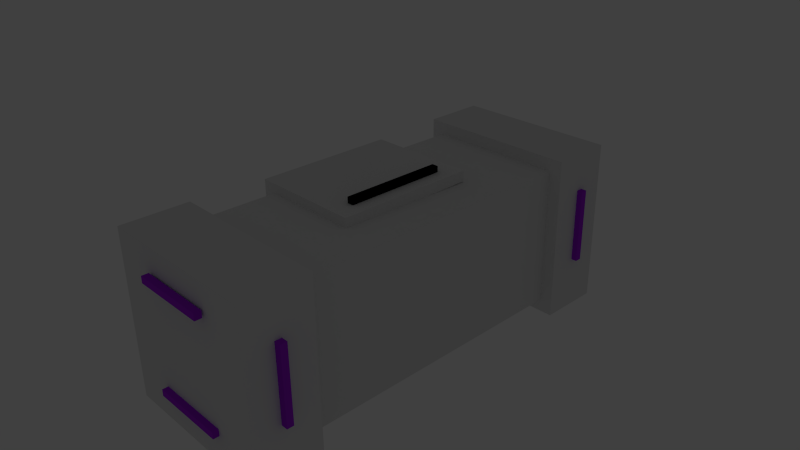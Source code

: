 # Source: ScifiBox.blend  (saved by Blender 2.74.0; exported with 4.5.12 LTS)
import bpy
from mathutils import Matrix  # noqa: F401  (used for matrix-valued properties, if any)

bpy.ops.wm.read_factory_settings(use_empty=True)
scene = bpy.context.scene
scene.name = 'Scene'

# ---- collections
col_collection_1 = bpy.data.collections.new('Collection 1'); scene.collection.children.link(col_collection_1)
col_collection_1.hide_render = True
col_collection_1.hide_viewport = True
col_collection_2 = bpy.data.collections.new('Collection 2'); scene.collection.children.link(col_collection_2)
col_collection_3 = bpy.data.collections.new('Collection 3'); scene.collection.children.link(col_collection_3)
col_collection_3.hide_render = True
col_collection_3.hide_viewport = True

# ---- materials (node trees are filled in below, after node groups)
mat_scifibox = bpy.data.materials.new('ScifiBox')
mat_scifibox.alpha_threshold = 0.0
mat_scifibox.use_transparent_shadow = False
mat_scifibox.roughness = 0.5
mat_scifibox.line_color = (0.0, 0.0, 0.0, 1.0)
mat_glowviolet = bpy.data.materials.new('GlowViolet')
mat_glowviolet.alpha_threshold = 0.0
mat_glowviolet.use_transparent_shadow = False
mat_glowviolet.diffuse_color = (0.3907, 0.01559, 0.8, 1.0)
mat_glowviolet.roughness = 0.5

# ---- material node trees

# ---- world
world_world = bpy.data.worlds.new('World'); scene.world = world_world
world_world.color = (0.05088, 0.05088, 0.05088)
world_world.use_sun_shadow = False
world_world.sun_shadow_jitter_overblur = 0.0
world_world.cycles.sampling_method = 'MANUAL'
world_world.cycles.sample_map_resolution = 256

# ---- cameras
cam_camera = bpy.data.cameras.new('Camera')
cam_camera.clip_end = 100.0
cam_camera.lens = 35.0
cam_camera.sensor_width = 32.0
cam_camera.sensor_height = 18.0
cam_camera.ortho_scale = 7.314
cam_camera.dof.focus_distance = 0.0
cam_camera.dof.aperture_fstop = 128.0

# ---- lights
light_lamp = bpy.data.lights.new('Lamp', 'SUN')
light_lamp.transmission_factor = 0.0
light_lamp.cutoff_distance = 30.0
light_lamp.angle = 0.1993
light_lamp.energy = 1.0
light_lamp.shadow_buffer_clip_start = 1.001
light_lamp.shadow_soft_size = 0.1
light_lamp.shadow_cascade_max_distance = 1000.0
light_lamp.cycles.use_multiple_importance_sampling = False

# ---- meshes
me_cube = bpy.data.meshes.new('Cube')
me_cube.from_pydata([(0.9508, 2.334, -1.258), (1.042, -1.884, -1.191), (-0.9585, -1.884, -1.191), (-1.049, 2.334, -1.258), (0.9508, 2.334, 0.7421), (1.042, -1.884, 0.8086), (-0.9585, -1.884, 0.8086), (-1.049, 2.334, 0.7421), (1.137, 2.334, -1.444), (-1.235, 2.334, -1.444), (1.137, 2.334, 0.9283), (-1.235, 2.334, 0.9283), (1.137, 3.219, -1.444), (-1.235, 3.219, -1.444), (1.137, 3.219, 0.9283), (-1.235, 3.219, 0.9283), (1.218, -1.884, -1.367), (-1.135, -1.884, -1.367), (1.218, -1.884, 0.9847), (-1.135, -1.884, 0.9847), (1.218, -2.791, -1.367), (-1.135, -2.791, -1.367), (1.218, -2.791, 0.9847), (-1.135, -2.791, 0.9847), (-1.004, -0.7752, 0.7702), (-1.004, -0.7752, 0.9226), (-1.004, 1.225, 0.7702), (-1.004, 1.225, 0.9226), (0.4104, -0.7752, 0.7702), (0.4104, -0.7752, 0.9226), (0.4104, 1.225, 0.7702), (0.4104, 1.225, 0.9226), (-1.179, -0.7752, 0.7702), (-1.179, -0.7752, 0.9226), (-1.179, 1.225, 0.9226), (-1.179, 1.225, 0.7702), (-1.004, 1.225, -0.3746), (-1.004, -0.7752, -0.3746), (-1.179, 1.225, -0.3746), (-1.179, -0.7752, -0.3746), (1.137, 3.219, -1.444), (-1.235, 3.219, -1.444), (1.137, 3.219, 0.9283), (-1.235, 3.219, 0.9283), (1.218, -2.792, -1.367), (-1.135, -2.792, -1.367), (1.218, -2.792, 0.9847), (-1.135, -2.792, 0.9847), (0.2106, -0.4912, 1.008), (0.2106, -0.4912, 0.9148), (0.2106, 0.947, 1.008), (0.2106, 0.947, 0.9148), (0.1171, -0.4912, 1.008), (0.1171, -0.4912, 0.9148), (0.1171, 0.947, 1.008), (0.1171, 0.947, 0.9148), (-1.315, 1.068, 0.7315), (-1.315, 0.9744, 0.7315), (-1.315, 1.068, -0.3373), (-1.315, 0.9744, -0.3373), (-1.222, 1.068, 0.7315), (-1.222, 0.9744, 0.7315), (-1.222, 1.068, -0.3373), (-1.222, 0.9744, -0.3373), (-1.283, -0.4654, 0.7315), (-1.283, -0.5589, 0.7315), (-1.283, -0.4654, -0.3373), (-1.283, -0.5589, -0.3373), (-1.19, -0.4654, 0.7315), (-1.19, -0.5589, 0.7315), (-1.19, -0.4654, -0.3373), (-1.19, -0.5589, -0.3373), (0.4741, 3.227, 0.6349), (0.4741, 3.227, 0.5415), (-0.5947, 3.227, 0.6349), (-0.5947, 3.227, 0.5415), (0.4741, 3.32, 0.6349), (0.4741, 3.32, 0.5415), (-0.5947, 3.32, 0.6349), (-0.5947, 3.32, 0.5415), (0.4741, 3.258, -0.8984), (0.4741, 3.258, -0.9918), (-0.5947, 3.258, -0.8984), (-0.5947, 3.258, -0.9918), (0.4741, 3.352, -0.8984), (0.4741, 3.352, -0.9918), (-0.5947, 3.352, -0.8984), (-0.5947, 3.352, -0.9918), (0.5868, -2.933, 0.655), (0.5868, -2.933, 0.5615), (-0.4819, -2.933, 0.655), (-0.4819, -2.933, 0.5615), (0.5868, -2.839, 0.655), (0.5868, -2.839, 0.5615), (-0.4819, -2.839, 0.655), (-0.4819, -2.839, 0.5615), (0.5868, -2.901, -0.8783), (0.5869, -2.901, -0.9718), (-0.4819, -2.901, -0.8783), (-0.4819, -2.901, -0.9718), (0.5868, -2.807, -0.8783), (0.5869, -2.807, -0.9718), (-0.4819, -2.807, -0.8783), (-0.4819, -2.807, -0.9718), (1.123, -2.323, 0.3868), (1.123, -2.417, 0.3868), (1.123, -2.323, -0.682), (1.123, -2.417, -0.682), (1.217, -2.323, 0.3868), (1.217, -2.417, 0.3868), (1.217, -2.323, -0.682), (1.217, -2.417, -0.682), (1.217, 2.744, -0.682), (1.217, 2.837, -0.682), (1.217, 2.744, 0.3868), (1.217, 2.837, 0.3868), (1.123, 2.744, -0.682), (1.123, 2.837, -0.682), (1.123, 2.744, 0.3868), (1.123, 2.837, 0.3868), (0.2106, -0.4912, 1.008), (0.2106, -0.4912, 0.9148), (0.2106, 0.947, 1.008), (0.2106, 0.947, 0.9148), (0.1171, -0.4912, 1.008), (0.1171, -0.4912, 0.9148), (0.1171, 0.947, 1.008), (0.1171, 0.947, 0.9148), (1.219, -2.323, 0.3868), (1.219, -2.417, 0.3868), (1.219, -2.323, -0.682), (1.219, -2.417, -0.682), (1.312, -2.323, 0.3868), (1.312, -2.417, 0.3868), (1.312, -2.323, -0.682), (1.312, -2.417, -0.682), (0.06195, -0.4912, -1.242), (0.06195, -0.4912, -1.336), (0.06195, 0.947, -1.242), (0.06195, 0.947, -1.336), (-0.03152, -0.4912, -1.242), (-0.03152, -0.4912, -1.336), (-0.03152, 0.947, -1.242), (-0.03152, 0.947, -1.336), (1.218, -2.818, -1.367), (-1.135, -2.818, -1.367), (1.218, -2.818, 0.9847), (-1.135, -2.818, 0.9847)], [(46, 22), (23, 47), (21, 45), (44, 20)], [(0, 1, 2, 3), (4, 7, 6, 5), (0, 4, 5, 1), (5, 6, 19, 18), (2, 6, 7, 3), (7, 4, 10, 11), (11, 10, 14, 15), (3, 7, 11, 9), (4, 0, 8, 10), (0, 3, 9, 8), (17, 16, 144, 145), (9, 11, 15, 13), (10, 8, 12, 14), (8, 9, 13, 12), (6, 2, 17, 19), (1, 5, 18, 16), (2, 1, 16, 17), (16, 18, 146, 144), (147, 145, 144, 146), (24, 32, 39, 37), (27, 31, 30, 26), (31, 29, 28, 30), (29, 25, 24, 28), (24, 26, 30, 28), (29, 31, 27, 25), (33, 34, 35, 32), (27, 26, 35, 34), (25, 27, 34, 33), (24, 25, 33, 32), (36, 37, 39, 38), (35, 26, 36, 38), (32, 35, 38, 39), (26, 24, 37, 36), (42, 40, 41, 43), (18, 19, 147, 146), (19, 17, 145, 147), (15, 14, 42, 43), (13, 15, 43, 41), (14, 12, 40, 42), (12, 13, 41, 40), (49, 51, 50, 48), (51, 55, 54, 50), (55, 53, 52, 54), (53, 49, 48, 52), (48, 50, 54, 52), (53, 55, 51, 49), (58, 56, 60, 62), (63, 61, 57, 59), (58, 62, 63, 59), (56, 58, 59, 57), (60, 56, 57, 61), (62, 60, 61, 63), (66, 64, 68, 70), (71, 69, 65, 67), (66, 70, 71, 67), (64, 66, 67, 65), (68, 64, 65, 69), (70, 68, 69, 71), (74, 72, 76, 78), (79, 77, 73, 75), (74, 78, 79, 75), (72, 74, 75, 73), (76, 72, 73, 77), (78, 76, 77, 79), (82, 80, 84, 86), (87, 85, 81, 83), (82, 86, 87, 83), (80, 82, 83, 81), (84, 80, 81, 85), (86, 84, 85, 87), (90, 88, 92, 94), (95, 93, 89, 91), (90, 94, 95, 91), (88, 90, 91, 89), (92, 88, 89, 93), (94, 92, 93, 95), (98, 96, 100, 102), (103, 101, 97, 99), (98, 102, 103, 99), (96, 98, 99, 97), (100, 96, 97, 101), (102, 100, 101, 103), (106, 104, 108, 110), (111, 109, 105, 107), (106, 110, 111, 107), (104, 106, 107, 105), (108, 104, 105, 109), (110, 108, 109, 111), (113, 115, 114, 112), (115, 119, 118, 114), (119, 117, 116, 118), (117, 113, 112, 116), (112, 114, 118, 116), (117, 119, 115, 113), (121, 123, 122, 120), (123, 127, 126, 122), (127, 125, 124, 126), (125, 121, 120, 124), (120, 122, 126, 124), (125, 127, 123, 121), (130, 128, 132, 134), (135, 133, 129, 131), (130, 134, 135, 131), (128, 130, 131, 129), (132, 128, 129, 133), (134, 132, 133, 135), (137, 139, 138, 136), (139, 143, 142, 138), (143, 141, 140, 142), (141, 137, 136, 140), (136, 138, 142, 140), (141, 143, 139, 137)])
me_cube.polygons.foreach_set('material_index', [0, 0, 0, 0, 0, 0, 0, 0, 0, 0, 0, 0, 0, 0, 0, 0, 0, 0, 0, 0, 0, 0, 0, 0, 0, 0, 0, 0, 0, 0, 0, 0, 0, 0, 0, 0, 0, 0, 0, 0, 0, 0, 0, 0, 0, 0, 1, 1, 1, 1, 1, 1, 1, 1, 1, 1, 1, 1, 1, 1, 1, 1, 1, 1, 1, 1, 1, 1, 1, 1, 1, 1, 1, 1, 1, 1, 1, 1, 1, 1, 1, 1, 0, 0, 0, 0, 0, 0, 1, 1, 1, 1, 1, 1, 1, 1, 1, 1, 1, 1, 1, 1, 1, 1, 1, 1, 1, 1, 1, 1, 1, 1])
_uv = me_cube.uv_layers.new(name='UVMap')
_uv.uv.foreach_set('vector', [0.1897, 0.4282, 0.1897, 0.0, 0.3793, 0.004365, 0.3793, 0.4326, 0.1897, 0.4282, 0.0, 0.4326, 1.357e-07, 0.004365, 0.1897, 0.0, 0.7587, 0.4314, 0.569, 0.4282, 0.569, 0.0, 0.7587, 0.003204, 0.6211, 0.688, 0.6211, 0.8911, 0.6044, 0.9089, 0.6044, 0.6702, 0.3793, 0.003204, 0.569, 0.0, 0.569, 0.4282, 0.3793, 0.4314, 0.5867, 0.6533, 0.5867, 0.4503, 0.6044, 0.4314, 0.6044, 0.6722, 0.9114, 0.6702, 0.9114, 0.911, 0.8275, 0.911, 0.8275, 0.6702, 0.397, 0.6533, 0.5867, 0.6533, 0.6044, 0.6722, 0.3793, 0.6722, 0.5867, 0.4503, 0.397, 0.4503, 0.3793, 0.4314, 0.6044, 0.4314, 0.397, 0.4503, 0.397, 0.6533, 0.3793, 0.6722, 0.3793, 0.4314, 0.8473, 0.0, 0.8473, 0.2388, 0.7587, 0.2388, 0.7587, 2.42e-08, 0.9114, 0.911, 0.9114, 0.6702, 0.9954, 0.6702, 0.9954, 0.911, 1.0, 0.4294, 1.0, 0.6702, 0.916, 0.6702, 0.916, 0.4294, 0.8473, 0.2408, 0.8473, 0.0, 0.9312, 1.21e-08, 0.9312, 0.2408, 0.6211, 0.8911, 0.8108, 0.8911, 0.8275, 0.9089, 0.6044, 0.9089, 0.8108, 0.688, 0.6211, 0.688, 0.6044, 0.6702, 0.8275, 0.6702, 0.8108, 0.8911, 0.8108, 0.688, 0.8275, 0.6702, 0.8275, 0.9089, 0.8275, 0.6702, 0.8275, 0.4314, 0.916, 0.4314, 0.916, 0.6702, 0.8275, 0.4314, 0.8275, 0.6702, 0.6044, 0.6702, 0.6044, 0.4314, 0.7731, 0.2879, 0.7731, 0.2701, 0.8817, 0.2701, 0.8817, 0.2879, 0.3481, 0.8565, 0.3481, 1.0, 0.3336, 1.0, 0.3336, 0.8565, 0.2116, 0.6734, 0.2116, 0.8764, 0.1972, 0.8764, 0.1972, 0.6734, 0.7587, 0.4314, 0.7587, 0.2879, 0.7731, 0.2879, 0.7731, 0.4314, 0.225, 0.8386, 0.225, 0.6356, 0.3592, 0.6356, 0.3592, 0.8386, 0.3758, 0.4326, 0.3758, 0.6356, 0.2417, 0.6356, 0.2417, 0.4326, 0.3793, 0.8753, 0.3793, 0.6722, 0.3938, 0.6722, 0.3938, 0.8753, 0.3481, 0.8565, 0.3336, 0.8565, 0.3336, 0.8386, 0.3481, 0.8386, 0.2417, 0.4326, 0.2417, 0.6356, 0.225, 0.6356, 0.225, 0.4326, 0.7731, 0.2879, 0.7587, 0.2879, 0.7587, 0.2701, 0.7731, 0.2701, 0.3758, 0.6356, 0.3758, 0.8386, 0.3592, 0.8386, 0.3592, 0.6356, 0.3336, 0.8386, 0.3336, 0.8565, 0.225, 0.8565, 0.225, 0.8386, 0.3938, 0.8753, 0.3938, 0.6722, 0.5024, 0.6722, 0.5024, 0.8753, 0.1086, 0.6734, 0.1086, 0.8764, 2.827e-08, 0.8764, 0.0, 0.6734, 0.225, 0.6734, 0.0, 0.6734, 0.0, 0.4326, 0.225, 0.4326, 0.5909, 0.6722, 0.5909, 0.911, 0.5024, 0.911, 0.5024, 0.6722, 0.1972, 0.6734, 0.1972, 0.9122, 0.1086, 0.9122, 0.1086, 0.6734, 0.0, 0.0, 0.0, 0.0, 0.0, 0.0, 0.0, 0.0, 0.0, 0.0, 0.0, 0.0, 0.0, 0.0, 0.0, 0.0, 0.0, 0.0, 0.0, 0.0, 0.0, 0.0, 0.0, 0.0, 0.0, 0.0, 0.0, 0.0, 0.0, 0.0, 0.0, 0.0, 0.0, 0.0, 0.0, 0.0, 0.0, 0.0, 0.0, 0.0, 0.0, 0.0, 0.0, 0.0, 0.0, 0.0, 0.0, 0.0, 0.0, 0.0, 0.0, 0.0, 0.0, 0.0, 0.0, 0.0, 0.0, 0.0, 0.0, 0.0, 0.0, 0.0, 0.0, 0.0, 0.0, 0.0, 0.0, 0.0, 0.0, 0.0, 0.0, 0.0, 0.0, 0.0, 0.0, 0.0, 0.0, 0.0, 0.0, 0.0, 0.0, 0.0, 0.0, 0.0, 0.0, 0.0, 0.0, 0.0, 0.0, 0.0, 0.0, 0.0, 0.0, 0.0, 0.0, 0.0, 0.0, 0.0, 0.0, 0.0, 0.0, 0.0, 0.0, 0.0, 0.0, 0.0, 0.0, 0.0, 0.0, 0.0, 0.0, 0.0, 0.0, 0.0, 0.0, 0.0, 0.0, 0.0, 0.0, 0.0, 0.0, 0.0, 0.0, 0.0, 0.0, 0.0, 0.0, 0.0, 0.0, 0.0, 0.0, 0.0, 0.0, 0.0, 0.0, 0.0, 0.0, 0.0, 0.0, 0.0, 0.0, 0.0, 0.0, 0.0, 0.0, 0.0, 0.0, 0.0, 0.0, 0.0, 0.0, 0.0, 0.0, 0.0, 0.0, 0.0, 0.0, 0.0, 0.0, 0.0, 0.0, 0.0, 0.0, 0.0, 0.0, 0.0, 0.0, 0.0, 0.0, 0.0, 0.0, 0.0, 0.0, 0.0, 0.0, 0.0, 0.0, 0.0, 0.0, 0.0, 0.0, 0.0, 0.0, 0.0, 0.0, 0.0, 0.0, 0.0, 0.0, 0.0, 0.0, 0.0, 0.0, 0.0, 0.0, 0.0, 0.0, 0.0, 0.0, 0.0, 0.0, 0.0, 0.0, 0.0, 0.0, 0.0, 0.0, 0.0, 0.0, 0.0, 0.0, 0.0, 0.0, 0.0, 0.0, 0.0, 0.0, 0.0, 0.0, 0.0, 0.0, 0.0, 0.0, 0.0, 0.0, 0.0, 0.0, 0.0, 0.0, 0.0, 0.0, 0.0, 0.0, 0.0, 0.0, 0.0, 0.0, 0.0, 0.0, 0.0, 0.0, 0.0, 0.0, 0.0, 0.0, 0.0, 0.0, 0.0, 0.0, 0.0, 0.0, 0.0, 0.0, 0.0, 0.0, 0.0, 0.0, 0.0, 0.0, 0.0, 0.0, 0.0, 0.0, 0.0, 0.0, 0.0, 0.0, 0.0, 0.0, 0.0, 0.0, 0.0, 0.0, 0.0, 0.0, 0.0, 0.0, 0.0, 0.0, 0.0, 0.0, 0.0, 0.0, 0.0, 0.0, 0.0, 0.0, 0.0, 0.0, 0.0, 0.0, 0.0, 0.0, 0.0, 0.0, 0.0, 0.0, 0.0, 0.0, 0.0, 0.0, 0.0, 0.0, 0.0, 0.0, 0.0, 0.0, 0.0, 0.0, 0.0, 0.0, 0.0, 0.0, 0.0, 0.0, 0.0, 0.0, 0.0, 0.0, 0.0, 0.0, 0.0, 0.0, 0.0, 0.0, 0.0, 0.0, 0.0, 0.0, 0.0, 0.0, 0.0, 0.0, 0.0, 0.0, 0.0, 0.0, 0.0, 0.0, 0.0, 0.0, 0.0, 0.0, 0.0, 0.0, 0.0, 0.0, 0.0, 0.0, 0.0, 0.0, 0.0, 0.0, 0.0, 0.0, 0.0, 0.0, 0.0, 0.0, 0.0, 0.0, 0.0, 0.0, 0.0, 0.0, 0.0, 0.0, 0.0, 0.0, 0.0, 0.0, 0.0, 0.0, 0.0, 0.0, 0.0, 0.0, 0.0, 0.0, 0.0, 0.0, 0.0, 0.0, 0.0, 0.0, 0.0, 0.0, 0.0, 0.0, 0.0, 0.0, 0.0, 0.0, 0.0, 0.0, 0.0, 0.0, 0.0, 0.0, 0.0, 0.0, 0.0, 0.0, 0.0, 0.0, 0.0, 0.0, 0.0, 0.0, 0.0, 0.0, 0.0, 0.0, 0.0, 0.0, 0.0, 0.0, 0.0, 0.0, 0.0, 0.0, 0.0, 0.0, 0.0, 0.0, 0.0, 0.0, 0.0, 0.0, 0.0, 0.0, 0.0, 0.0, 0.0, 0.0, 0.0, 0.0, 0.0, 0.0, 0.0, 0.0, 0.0, 0.0, 0.0, 0.0, 0.0, 0.0, 0.0, 0.0, 0.0, 0.0, 0.0, 0.0, 0.0, 0.0, 0.0, 0.0, 0.0, 0.0, 0.0, 0.0, 0.0, 0.0, 0.0, 0.0, 0.0, 0.0, 0.0, 0.0, 0.0, 0.0, 0.0, 0.0, 0.0, 0.0, 0.0, 0.0, 0.0, 0.0, 0.0, 0.0, 0.0, 0.0, 0.0, 0.0, 0.0, 0.0, 0.0, 0.0, 0.0, 0.0, 0.0, 0.0, 0.0, 0.0, 0.0, 0.0, 0.0, 0.0, 0.0, 0.0, 0.0, 0.0, 0.0, 0.0, 0.0, 0.0, 0.0, 0.0, 0.0, 0.0, 0.0, 0.0, 0.0, 0.0, 0.0, 0.0, 0.0, 0.0, 0.0, 0.0, 0.0, 0.0, 0.0, 0.0, 0.0, 0.0, 0.0, 0.0, 0.0, 0.0, 0.0, 0.0, 0.0, 0.0, 0.0, 0.0, 0.0, 0.0, 0.0, 0.0, 0.0, 0.0, 0.0, 0.0, 0.0, 0.0, 0.0, 0.0, 0.0, 0.0, 0.0, 0.0, 0.0, 0.0, 0.0, 0.0, 0.0, 0.0, 0.0, 0.0, 0.0, 0.0, 0.0, 0.0, 0.0, 0.0, 0.0, 0.0, 0.0, 0.0, 0.0, 0.0, 0.0, 0.0, 0.0, 0.0, 0.0, 0.0, 0.0, 0.0, 0.0, 0.0, 0.0, 0.0, 0.0, 0.0, 0.0, 0.0, 0.0, 0.0, 0.0, 0.0, 0.0, 0.0, 0.0, 0.0, 0.0, 0.0, 0.0, 0.0, 0.0, 0.0, 0.0, 0.0, 0.0, 0.0, 0.0])
me_cube.materials.append(mat_scifibox)
me_cube.materials.append(mat_glowviolet)
me_cube.use_remesh_preserve_volume = False
me_cube.use_remesh_preserve_attributes = False
me_cube.use_mirror_vertex_groups = False
me_cube.update()
me_cube_002 = bpy.data.meshes.new('Cube.002')
me_cube_002.from_pydata([(0.9508, 2.334, -1.258), (1.042, -1.884, -1.191), (-0.9585, -1.884, -1.191), (-1.049, 2.334, -1.258), (0.9508, 2.334, 0.7421), (1.042, -1.884, 0.8086), (-0.9585, -1.884, 0.8086), (-1.049, 2.334, 0.7421), (1.137, 2.334, -1.444), (-1.235, 2.334, -1.444), (1.137, 2.334, 0.9283), (-1.235, 2.334, 0.9283), (1.137, 3.219, -1.444), (-1.235, 3.219, -1.444), (1.137, 3.219, 0.9283), (-1.235, 3.219, 0.9283), (1.218, -1.884, -1.367), (-1.135, -1.884, -1.367), (1.218, -1.884, 0.9847), (-1.135, -1.884, 0.9847), (1.218, -2.791, -1.367), (-1.135, -2.791, -1.367), (1.218, -2.791, 0.9847), (-1.135, -2.791, 0.9847), (-1.004, -0.7752, 0.7702), (-1.004, -0.7752, 0.9226), (-1.004, 1.225, 0.7702), (-1.004, 1.225, 0.9226), (0.4104, -0.7752, 0.7702), (0.4104, -0.7752, 0.9226), (0.4104, 1.225, 0.7702), (0.4104, 1.225, 0.9226), (-1.179, -0.7752, 0.7702), (-1.179, -0.7752, 0.9226), (-1.179, 1.225, 0.9226), (-1.179, 1.225, 0.7702), (-1.004, 1.225, -0.3746), (-1.004, -0.7752, -0.3746), (-1.179, 1.225, -0.3746), (-1.179, -0.7752, -0.3746), (1.137, 3.219, -1.444), (-1.235, 3.219, -1.444), (1.137, 3.219, 0.9283), (-1.235, 3.219, 0.9283), (1.218, -2.792, -1.367), (-1.135, -2.792, -1.367), (1.218, -2.792, 0.9847), (-1.135, -2.792, 0.9847), (0.2106, -0.4912, 1.008), (0.2106, -0.4912, 0.9148), (0.2106, 0.947, 1.008), (0.2106, 0.947, 0.9148), (0.1171, -0.4912, 1.008), (0.1171, -0.4912, 0.9148), (0.1171, 0.947, 1.008), (0.1171, 0.947, 0.9148), (-1.315, 1.068, 0.7315), (-1.315, 0.9744, 0.7315), (-1.315, 1.068, -0.3373), (-1.315, 0.9744, -0.3373), (-1.222, 1.068, 0.7315), (-1.222, 0.9744, 0.7315), (-1.222, 1.068, -0.3373), (-1.222, 0.9744, -0.3373), (-1.283, -0.4654, 0.7315), (-1.283, -0.5589, 0.7315), (-1.283, -0.4654, -0.3373), (-1.283, -0.5589, -0.3373), (-1.19, -0.4654, 0.7315), (-1.19, -0.5589, 0.7315), (-1.19, -0.4654, -0.3373), (-1.19, -0.5589, -0.3373), (0.4741, 3.227, 0.6349), (0.4741, 3.227, 0.5415), (-0.5947, 3.227, 0.6349), (-0.5947, 3.227, 0.5415), (0.4741, 3.32, 0.6349), (0.4741, 3.32, 0.5415), (-0.5947, 3.32, 0.6349), (-0.5947, 3.32, 0.5415), (0.4741, 3.258, -0.8984), (0.4741, 3.258, -0.9918), (-0.5947, 3.258, -0.8984), (-0.5947, 3.258, -0.9918), (0.4741, 3.352, -0.8984), (0.4741, 3.352, -0.9918), (-0.5947, 3.352, -0.8984), (-0.5947, 3.352, -0.9918), (0.5868, -2.933, 0.655), (0.5868, -2.933, 0.5615), (-0.4819, -2.933, 0.655), (-0.4819, -2.933, 0.5615), (0.5868, -2.839, 0.655), (0.5868, -2.839, 0.5615), (-0.4819, -2.839, 0.655), (-0.4819, -2.839, 0.5615), (0.5868, -2.901, -0.8783), (0.5869, -2.901, -0.9718), (-0.4819, -2.901, -0.8783), (-0.4819, -2.901, -0.9718), (0.5868, -2.807, -0.8783), (0.5869, -2.807, -0.9718), (-0.4819, -2.807, -0.8783), (-0.4819, -2.807, -0.9718), (1.123, -2.323, 0.3868), (1.123, -2.417, 0.3868), (1.123, -2.323, -0.682), (1.123, -2.417, -0.682), (1.217, -2.323, 0.3868), (1.217, -2.417, 0.3868), (1.217, -2.323, -0.682), (1.217, -2.417, -0.682), (1.217, 2.744, -0.682), (1.217, 2.837, -0.682), (1.217, 2.744, 0.3868), (1.217, 2.837, 0.3868), (1.123, 2.744, -0.682), (1.123, 2.837, -0.682), (1.123, 2.744, 0.3868), (1.123, 2.837, 0.3868), (0.2106, -0.4912, 1.008), (0.2106, -0.4912, 0.9148), (0.2106, 0.947, 1.008), (0.2106, 0.947, 0.9148), (0.1171, -0.4912, 1.008), (0.1171, -0.4912, 0.9148), (0.1171, 0.947, 1.008), (0.1171, 0.947, 0.9148), (1.219, -2.323, 0.3868), (1.219, -2.417, 0.3868), (1.219, -2.323, -0.682), (1.219, -2.417, -0.682), (1.312, -2.323, 0.3868), (1.312, -2.417, 0.3868), (1.312, -2.323, -0.682), (1.312, -2.417, -0.682), (0.06195, -0.4912, -1.242), (0.06195, -0.4912, -1.336), (0.06195, 0.947, -1.242), (0.06195, 0.947, -1.336), (-0.03152, -0.4912, -1.242), (-0.03152, -0.4912, -1.336), (-0.03152, 0.947, -1.242), (-0.03152, 0.947, -1.336), (1.218, -2.818, -1.367), (-1.135, -2.818, -1.367), (1.218, -2.818, 0.9847), (-1.135, -2.818, 0.9847)], [(46, 22), (23, 47), (21, 45), (44, 20)], [(0, 1, 2, 3), (4, 7, 6, 5), (0, 4, 5, 1), (5, 6, 19, 18), (2, 6, 7, 3), (7, 4, 10, 11), (11, 10, 14, 15), (3, 7, 11, 9), (4, 0, 8, 10), (0, 3, 9, 8), (17, 16, 144, 145), (9, 11, 15, 13), (10, 8, 12, 14), (8, 9, 13, 12), (6, 2, 17, 19), (1, 5, 18, 16), (2, 1, 16, 17), (16, 18, 146, 144), (147, 145, 144, 146), (24, 32, 39, 37), (27, 31, 30, 26), (31, 29, 28, 30), (29, 25, 24, 28), (24, 26, 30, 28), (29, 31, 27, 25), (33, 34, 35, 32), (27, 26, 35, 34), (25, 27, 34, 33), (24, 25, 33, 32), (36, 37, 39, 38), (35, 26, 36, 38), (32, 35, 38, 39), (26, 24, 37, 36), (42, 40, 41, 43), (18, 19, 147, 146), (19, 17, 145, 147), (15, 14, 42, 43), (13, 15, 43, 41), (14, 12, 40, 42), (12, 13, 41, 40), (49, 51, 50, 48), (51, 55, 54, 50), (55, 53, 52, 54), (53, 49, 48, 52), (48, 50, 54, 52), (53, 55, 51, 49), (58, 56, 60, 62), (63, 61, 57, 59), (58, 62, 63, 59), (56, 58, 59, 57), (60, 56, 57, 61), (62, 60, 61, 63), (66, 64, 68, 70), (71, 69, 65, 67), (66, 70, 71, 67), (64, 66, 67, 65), (68, 64, 65, 69), (70, 68, 69, 71), (74, 72, 76, 78), (79, 77, 73, 75), (74, 78, 79, 75), (72, 74, 75, 73), (76, 72, 73, 77), (78, 76, 77, 79), (82, 80, 84, 86), (87, 85, 81, 83), (82, 86, 87, 83), (80, 82, 83, 81), (84, 80, 81, 85), (86, 84, 85, 87), (90, 88, 92, 94), (95, 93, 89, 91), (90, 94, 95, 91), (88, 90, 91, 89), (92, 88, 89, 93), (94, 92, 93, 95), (98, 96, 100, 102), (103, 101, 97, 99), (98, 102, 103, 99), (96, 98, 99, 97), (100, 96, 97, 101), (102, 100, 101, 103), (106, 104, 108, 110), (111, 109, 105, 107), (106, 110, 111, 107), (104, 106, 107, 105), (108, 104, 105, 109), (110, 108, 109, 111), (113, 115, 114, 112), (115, 119, 118, 114), (119, 117, 116, 118), (117, 113, 112, 116), (112, 114, 118, 116), (117, 119, 115, 113), (121, 123, 122, 120), (123, 127, 126, 122), (127, 125, 124, 126), (125, 121, 120, 124), (120, 122, 126, 124), (125, 127, 123, 121), (130, 128, 132, 134), (135, 133, 129, 131), (130, 134, 135, 131), (128, 130, 131, 129), (132, 128, 129, 133), (134, 132, 133, 135), (137, 139, 138, 136), (139, 143, 142, 138), (143, 141, 140, 142), (141, 137, 136, 140), (136, 138, 142, 140), (141, 143, 139, 137)])
me_cube_002.polygons.foreach_set('material_index', [0, 0, 0, 0, 0, 0, 0, 0, 0, 0, 0, 0, 0, 0, 0, 0, 0, 0, 0, 0, 0, 0, 0, 0, 0, 0, 0, 0, 0, 0, 0, 0, 0, 0, 0, 0, 0, 0, 0, 0, 0, 0, 0, 0, 0, 0, 1, 1, 1, 1, 1, 1, 1, 1, 1, 1, 1, 1, 1, 1, 1, 1, 1, 1, 1, 1, 1, 1, 1, 1, 1, 1, 1, 1, 1, 1, 1, 1, 1, 1, 1, 1, 0, 0, 0, 0, 0, 0, 1, 1, 1, 1, 1, 1, 1, 1, 1, 1, 1, 1, 1, 1, 1, 1, 1, 1, 1, 1, 1, 1, 1, 1])
_uv = me_cube_002.uv_layers.new(name='UVMap')
_uv.uv.foreach_set('vector', [0.1897, 0.4282, 0.1897, 0.0, 0.3793, 0.004365, 0.3793, 0.4326, 0.1897, 0.4282, 0.0, 0.4326, 1.357e-07, 0.004365, 0.1897, 0.0, 0.7587, 0.4314, 0.569, 0.4282, 0.569, 0.0, 0.7587, 0.003204, 0.6211, 0.688, 0.6211, 0.8911, 0.6044, 0.9089, 0.6044, 0.6702, 0.3793, 0.003204, 0.569, 0.0, 0.569, 0.4282, 0.3793, 0.4314, 0.5867, 0.6533, 0.5867, 0.4503, 0.6044, 0.4314, 0.6044, 0.6722, 0.9114, 0.6702, 0.9114, 0.911, 0.8275, 0.911, 0.8275, 0.6702, 0.397, 0.6533, 0.5867, 0.6533, 0.6044, 0.6722, 0.3793, 0.6722, 0.5867, 0.4503, 0.397, 0.4503, 0.3793, 0.4314, 0.6044, 0.4314, 0.397, 0.4503, 0.397, 0.6533, 0.3793, 0.6722, 0.3793, 0.4314, 0.8473, 0.0, 0.8473, 0.2388, 0.7587, 0.2388, 0.7587, 2.42e-08, 0.9114, 0.911, 0.9114, 0.6702, 0.9954, 0.6702, 0.9954, 0.911, 1.0, 0.4294, 1.0, 0.6702, 0.916, 0.6702, 0.916, 0.4294, 0.8473, 0.2408, 0.8473, 0.0, 0.9312, 1.21e-08, 0.9312, 0.2408, 0.6211, 0.8911, 0.8108, 0.8911, 0.8275, 0.9089, 0.6044, 0.9089, 0.8108, 0.688, 0.6211, 0.688, 0.6044, 0.6702, 0.8275, 0.6702, 0.8108, 0.8911, 0.8108, 0.688, 0.8275, 0.6702, 0.8275, 0.9089, 0.8275, 0.6702, 0.8275, 0.4314, 0.916, 0.4314, 0.916, 0.6702, 0.8275, 0.4314, 0.8275, 0.6702, 0.6044, 0.6702, 0.6044, 0.4314, 0.7731, 0.2879, 0.7731, 0.2701, 0.8817, 0.2701, 0.8817, 0.2879, 0.3481, 0.8565, 0.3481, 1.0, 0.3336, 1.0, 0.3336, 0.8565, 0.2116, 0.6734, 0.2116, 0.8764, 0.1972, 0.8764, 0.1972, 0.6734, 0.7587, 0.4314, 0.7587, 0.2879, 0.7731, 0.2879, 0.7731, 0.4314, 0.225, 0.8386, 0.225, 0.6356, 0.3592, 0.6356, 0.3592, 0.8386, 0.3758, 0.4326, 0.3758, 0.6356, 0.2417, 0.6356, 0.2417, 0.4326, 0.3793, 0.8753, 0.3793, 0.6722, 0.3938, 0.6722, 0.3938, 0.8753, 0.3481, 0.8565, 0.3336, 0.8565, 0.3336, 0.8386, 0.3481, 0.8386, 0.2417, 0.4326, 0.2417, 0.6356, 0.225, 0.6356, 0.225, 0.4326, 0.7731, 0.2879, 0.7587, 0.2879, 0.7587, 0.2701, 0.7731, 0.2701, 0.3758, 0.6356, 0.3758, 0.8386, 0.3592, 0.8386, 0.3592, 0.6356, 0.3336, 0.8386, 0.3336, 0.8565, 0.225, 0.8565, 0.225, 0.8386, 0.3938, 0.8753, 0.3938, 0.6722, 0.5024, 0.6722, 0.5024, 0.8753, 0.1086, 0.6734, 0.1086, 0.8764, 2.827e-08, 0.8764, 0.0, 0.6734, 0.225, 0.6734, 0.0, 0.6734, 0.0, 0.4326, 0.225, 0.4326, 0.5909, 0.6722, 0.5909, 0.911, 0.5024, 0.911, 0.5024, 0.6722, 0.1972, 0.6734, 0.1972, 0.9122, 0.1086, 0.9122, 0.1086, 0.6734, 0.0, 0.0, 0.0, 0.0, 0.0, 0.0, 0.0, 0.0, 0.0, 0.0, 0.0, 0.0, 0.0, 0.0, 0.0, 0.0, 0.0, 0.0, 0.0, 0.0, 0.0, 0.0, 0.0, 0.0, 0.0, 0.0, 0.0, 0.0, 0.0, 0.0, 0.0, 0.0, 0.0, 0.0, 0.0, 0.0, 0.0, 0.0, 0.0, 0.0, 0.0, 0.0, 0.0, 0.0, 0.0, 0.0, 0.0, 0.0, 0.0, 0.0, 0.0, 0.0, 0.0, 0.0, 0.0, 0.0, 0.0, 0.0, 0.0, 0.0, 0.0, 0.0, 0.0, 0.0, 0.0, 0.0, 0.0, 0.0, 0.0, 0.0, 0.0, 0.0, 0.0, 0.0, 0.0, 0.0, 0.0, 0.0, 0.0, 0.0, 0.0, 0.0, 0.0, 0.0, 0.0, 0.0, 0.0, 0.0, 0.0, 0.0, 0.0, 0.0, 0.0, 0.0, 0.0, 0.0, 0.0, 0.0, 0.0, 0.0, 0.0, 0.0, 0.0, 0.0, 0.0, 0.0, 0.0, 0.0, 0.0, 0.0, 0.0, 0.0, 0.0, 0.0, 0.0, 0.0, 0.0, 0.0, 0.0, 0.0, 0.0, 0.0, 0.0, 0.0, 0.0, 0.0, 0.0, 0.0, 0.0, 0.0, 0.0, 0.0, 0.0, 0.0, 0.0, 0.0, 0.0, 0.0, 0.0, 0.0, 0.0, 0.0, 0.0, 0.0, 0.0, 0.0, 0.0, 0.0, 0.0, 0.0, 0.0, 0.0, 0.0, 0.0, 0.0, 0.0, 0.0, 0.0, 0.0, 0.0, 0.0, 0.0, 0.0, 0.0, 0.0, 0.0, 0.0, 0.0, 0.0, 0.0, 0.0, 0.0, 0.0, 0.0, 0.0, 0.0, 0.0, 0.0, 0.0, 0.0, 0.0, 0.0, 0.0, 0.0, 0.0, 0.0, 0.0, 0.0, 0.0, 0.0, 0.0, 0.0, 0.0, 0.0, 0.0, 0.0, 0.0, 0.0, 0.0, 0.0, 0.0, 0.0, 0.0, 0.0, 0.0, 0.0, 0.0, 0.0, 0.0, 0.0, 0.0, 0.0, 0.0, 0.0, 0.0, 0.0, 0.0, 0.0, 0.0, 0.0, 0.0, 0.0, 0.0, 0.0, 0.0, 0.0, 0.0, 0.0, 0.0, 0.0, 0.0, 0.0, 0.0, 0.0, 0.0, 0.0, 0.0, 0.0, 0.0, 0.0, 0.0, 0.0, 0.0, 0.0, 0.0, 0.0, 0.0, 0.0, 0.0, 0.0, 0.0, 0.0, 0.0, 0.0, 0.0, 0.0, 0.0, 0.0, 0.0, 0.0, 0.0, 0.0, 0.0, 0.0, 0.0, 0.0, 0.0, 0.0, 0.0, 0.0, 0.0, 0.0, 0.0, 0.0, 0.0, 0.0, 0.0, 0.0, 0.0, 0.0, 0.0, 0.0, 0.0, 0.0, 0.0, 0.0, 0.0, 0.0, 0.0, 0.0, 0.0, 0.0, 0.0, 0.0, 0.0, 0.0, 0.0, 0.0, 0.0, 0.0, 0.0, 0.0, 0.0, 0.0, 0.0, 0.0, 0.0, 0.0, 0.0, 0.0, 0.0, 0.0, 0.0, 0.0, 0.0, 0.0, 0.0, 0.0, 0.0, 0.0, 0.0, 0.0, 0.0, 0.0, 0.0, 0.0, 0.0, 0.0, 0.0, 0.0, 0.0, 0.0, 0.0, 0.0, 0.0, 0.0, 0.0, 0.0, 0.0, 0.0, 0.0, 0.0, 0.0, 0.0, 0.0, 0.0, 0.0, 0.0, 0.0, 0.0, 0.0, 0.0, 0.0, 0.0, 0.0, 0.0, 0.0, 0.0, 0.0, 0.0, 0.0, 0.0, 0.0, 0.0, 0.0, 0.0, 0.0, 0.0, 0.0, 0.0, 0.0, 0.0, 0.0, 0.0, 0.0, 0.0, 0.0, 0.0, 0.0, 0.0, 0.0, 0.0, 0.0, 0.0, 0.0, 0.0, 0.0, 0.0, 0.0, 0.0, 0.0, 0.0, 0.0, 0.0, 0.0, 0.0, 0.0, 0.0, 0.0, 0.0, 0.0, 0.0, 0.0, 0.0, 0.0, 0.0, 0.0, 0.0, 0.0, 0.0, 0.0, 0.0, 0.0, 0.0, 0.0, 0.0, 0.0, 0.0, 0.0, 0.0, 0.0, 0.0, 0.0, 0.0, 0.0, 0.0, 0.0, 0.0, 0.0, 0.0, 0.0, 0.0, 0.0, 0.0, 0.0, 0.0, 0.0, 0.0, 0.0, 0.0, 0.0, 0.0, 0.0, 0.0, 0.0, 0.0, 0.0, 0.0, 0.0, 0.0, 0.0, 0.0, 0.0, 0.0, 0.0, 0.0, 0.0, 0.0, 0.0, 0.0, 0.0, 0.0, 0.0, 0.0, 0.0, 0.0, 0.0, 0.0, 0.0, 0.0, 0.0, 0.0, 0.0, 0.0, 0.0, 0.0, 0.0, 0.0, 0.0, 0.0, 0.0, 0.0, 0.0, 0.0, 0.0, 0.0, 0.0, 0.0, 0.0, 0.0, 0.0, 0.0, 0.0, 0.0, 0.0, 0.0, 0.0, 0.0, 0.0, 0.0, 0.0, 0.0, 0.0, 0.0, 0.0, 0.0, 0.0, 0.0, 0.0, 0.0, 0.0, 0.0, 0.0, 0.0, 0.0, 0.0, 0.0, 0.0, 0.0, 0.0, 0.0, 0.0, 0.0, 0.0, 0.0, 0.0, 0.0, 0.0, 0.0, 0.0, 0.0, 0.0, 0.0, 0.0, 0.0, 0.0, 0.0, 0.0, 0.0, 0.0, 0.0, 0.0, 0.0, 0.0, 0.0, 0.0, 0.0, 0.0, 0.0, 0.0, 0.0, 0.0, 0.0, 0.0, 0.0, 0.0, 0.0, 0.0, 0.0, 0.0, 0.0, 0.0, 0.0, 0.0, 0.0, 0.0, 0.0, 0.0, 0.0, 0.0, 0.0, 0.0, 0.0, 0.0, 0.0, 0.0, 0.0, 0.0, 0.0, 0.0, 0.0, 0.0, 0.0, 0.0, 0.0, 0.0, 0.0, 0.0, 0.0, 0.0, 0.0, 0.0, 0.0, 0.0, 0.0, 0.0, 0.0, 0.0, 0.0, 0.0, 0.0, 0.0, 0.0, 0.0, 0.0, 0.0, 0.0, 0.0])
me_cube_002.materials.append(mat_scifibox)
me_cube_002.materials.append(mat_glowviolet)
me_cube_002.use_remesh_preserve_volume = False
me_cube_002.use_remesh_preserve_attributes = False
me_cube_002.use_mirror_vertex_groups = False
me_cube_002.update()
me_cube_003 = bpy.data.meshes.new('Cube.003')
me_cube_003.from_pydata([(0.9508, 2.334, -1.258), (1.042, -1.884, -1.191), (-0.9585, -1.884, -1.191), (-1.049, 2.334, -1.258), (0.9508, 2.334, 0.7421), (1.042, -1.884, 0.8086), (-0.9585, -1.884, 0.8086), (-1.049, 2.334, 0.7421), (1.137, 2.334, -1.444), (-1.235, 2.334, -1.444), (1.137, 2.334, 0.9283), (-1.235, 2.334, 0.9283), (1.137, 3.219, -1.444), (-1.235, 3.219, -1.444), (1.137, 3.219, 0.9283), (-1.235, 3.219, 0.9283), (1.218, -1.884, -1.367), (-1.135, -1.884, -1.367), (1.218, -1.884, 0.9847), (-1.135, -1.884, 0.9847), (1.218, -2.791, -1.367), (-1.135, -2.791, -1.367), (1.218, -2.791, 0.9847), (-1.135, -2.791, 0.9847), (-1.004, -0.7752, 0.7702), (-1.004, -0.7752, 0.9226), (-1.004, 1.225, 0.7702), (-1.004, 1.225, 0.9226), (0.4104, -0.7752, 0.7702), (0.4104, -0.7752, 0.9226), (0.4104, 1.225, 0.7702), (0.4104, 1.225, 0.9226), (-1.179, -0.7752, 0.7702), (-1.179, -0.7752, 0.9226), (-1.179, 1.225, 0.9226), (-1.179, 1.225, 0.7702), (-1.004, 1.225, -0.3746), (-1.004, -0.7752, -0.3746), (-1.179, 1.225, -0.3746), (-1.179, -0.7752, -0.3746), (1.137, 3.219, -1.444), (-1.235, 3.219, -1.444), (1.137, 3.219, 0.9283), (-1.235, 3.219, 0.9283), (1.218, -2.792, -1.367), (-1.135, -2.792, -1.367), (1.218, -2.792, 0.9847), (-1.135, -2.792, 0.9847), (0.2106, -0.4912, 1.008), (0.2106, -0.4912, 0.9148), (0.2106, 0.947, 1.008), (0.2106, 0.947, 0.9148), (0.1171, -0.4912, 1.008), (0.1171, -0.4912, 0.9148), (0.1171, 0.947, 1.008), (0.1171, 0.947, 0.9148), (-1.315, 1.068, 0.7315), (-1.315, 0.9744, 0.7315), (-1.315, 1.068, -0.3373), (-1.315, 0.9744, -0.3373), (-1.222, 1.068, 0.7315), (-1.222, 0.9744, 0.7315), (-1.222, 1.068, -0.3373), (-1.222, 0.9744, -0.3373), (-1.283, -0.4654, 0.7315), (-1.283, -0.5589, 0.7315), (-1.283, -0.4654, -0.3373), (-1.283, -0.5589, -0.3373), (-1.19, -0.4654, 0.7315), (-1.19, -0.5589, 0.7315), (-1.19, -0.4654, -0.3373), (-1.19, -0.5589, -0.3373), (0.4741, 3.227, 0.6349), (0.4741, 3.227, 0.5415), (-0.5947, 3.227, 0.6349), (-0.5947, 3.227, 0.5415), (0.4741, 3.32, 0.6349), (0.4741, 3.32, 0.5415), (-0.5947, 3.32, 0.6349), (-0.5947, 3.32, 0.5415), (0.4741, 3.258, -0.8984), (0.4741, 3.258, -0.9918), (-0.5947, 3.258, -0.8984), (-0.5947, 3.258, -0.9918), (0.4741, 3.352, -0.8984), (0.4741, 3.352, -0.9918), (-0.5947, 3.352, -0.8984), (-0.5947, 3.352, -0.9918), (0.5868, -2.933, 0.655), (0.5868, -2.933, 0.5615), (-0.4819, -2.933, 0.655), (-0.4819, -2.933, 0.5615), (0.5868, -2.839, 0.655), (0.5868, -2.839, 0.5615), (-0.4819, -2.839, 0.655), (-0.4819, -2.839, 0.5615), (0.5868, -2.901, -0.8783), (0.5869, -2.901, -0.9718), (-0.4819, -2.901, -0.8783), (-0.4819, -2.901, -0.9718), (0.5868, -2.807, -0.8783), (0.5869, -2.807, -0.9718), (-0.4819, -2.807, -0.8783), (-0.4819, -2.807, -0.9718), (1.123, -2.323, 0.3868), (1.123, -2.417, 0.3868), (1.123, -2.323, -0.682), (1.123, -2.417, -0.682), (1.217, -2.323, 0.3868), (1.217, -2.417, 0.3868), (1.217, -2.323, -0.682), (1.217, -2.417, -0.682), (1.217, 2.744, -0.682), (1.217, 2.837, -0.682), (1.217, 2.744, 0.3868), (1.217, 2.837, 0.3868), (1.123, 2.744, -0.682), (1.123, 2.837, -0.682), (1.123, 2.744, 0.3868), (1.123, 2.837, 0.3868), (0.2106, -0.4912, 1.008), (0.2106, -0.4912, 0.9148), (0.2106, 0.947, 1.008), (0.2106, 0.947, 0.9148), (0.1171, -0.4912, 1.008), (0.1171, -0.4912, 0.9148), (0.1171, 0.947, 1.008), (0.1171, 0.947, 0.9148), (1.219, -2.323, 0.3868), (1.219, -2.417, 0.3868), (1.219, -2.323, -0.682), (1.219, -2.417, -0.682), (1.312, -2.323, 0.3868), (1.312, -2.417, 0.3868), (1.312, -2.323, -0.682), (1.312, -2.417, -0.682), (0.06195, -0.4912, -1.242), (0.06195, -0.4912, -1.336), (0.06195, 0.947, -1.242), (0.06195, 0.947, -1.336), (-0.03152, -0.4912, -1.242), (-0.03152, -0.4912, -1.336), (-0.03152, 0.947, -1.242), (-0.03152, 0.947, -1.336), (1.218, -2.818, -1.367), (-1.135, -2.818, -1.367), (1.218, -2.818, 0.9847), (-1.135, -2.818, 0.9847)], [(46, 22), (23, 47), (21, 45), (44, 20)], [(0, 1, 2, 3), (4, 7, 6, 5), (0, 4, 5, 1), (5, 6, 19, 18), (2, 6, 7, 3), (7, 4, 10, 11), (11, 10, 14, 15), (3, 7, 11, 9), (4, 0, 8, 10), (0, 3, 9, 8), (17, 16, 144, 145), (9, 11, 15, 13), (10, 8, 12, 14), (8, 9, 13, 12), (6, 2, 17, 19), (1, 5, 18, 16), (2, 1, 16, 17), (16, 18, 146, 144), (147, 145, 144, 146), (24, 32, 39, 37), (27, 31, 30, 26), (31, 29, 28, 30), (29, 25, 24, 28), (24, 26, 30, 28), (29, 31, 27, 25), (33, 34, 35, 32), (27, 26, 35, 34), (25, 27, 34, 33), (24, 25, 33, 32), (36, 37, 39, 38), (35, 26, 36, 38), (32, 35, 38, 39), (26, 24, 37, 36), (42, 40, 41, 43), (18, 19, 147, 146), (19, 17, 145, 147), (15, 14, 42, 43), (13, 15, 43, 41), (14, 12, 40, 42), (12, 13, 41, 40), (49, 51, 50, 48), (51, 55, 54, 50), (55, 53, 52, 54), (53, 49, 48, 52), (48, 50, 54, 52), (53, 55, 51, 49), (58, 56, 60, 62), (63, 61, 57, 59), (58, 62, 63, 59), (56, 58, 59, 57), (60, 56, 57, 61), (62, 60, 61, 63), (66, 64, 68, 70), (71, 69, 65, 67), (66, 70, 71, 67), (64, 66, 67, 65), (68, 64, 65, 69), (70, 68, 69, 71), (74, 72, 76, 78), (79, 77, 73, 75), (74, 78, 79, 75), (72, 74, 75, 73), (76, 72, 73, 77), (78, 76, 77, 79), (82, 80, 84, 86), (87, 85, 81, 83), (82, 86, 87, 83), (80, 82, 83, 81), (84, 80, 81, 85), (86, 84, 85, 87), (90, 88, 92, 94), (95, 93, 89, 91), (90, 94, 95, 91), (88, 90, 91, 89), (92, 88, 89, 93), (94, 92, 93, 95), (98, 96, 100, 102), (103, 101, 97, 99), (98, 102, 103, 99), (96, 98, 99, 97), (100, 96, 97, 101), (102, 100, 101, 103), (106, 104, 108, 110), (111, 109, 105, 107), (106, 110, 111, 107), (104, 106, 107, 105), (108, 104, 105, 109), (110, 108, 109, 111), (113, 115, 114, 112), (115, 119, 118, 114), (119, 117, 116, 118), (117, 113, 112, 116), (112, 114, 118, 116), (117, 119, 115, 113), (121, 123, 122, 120), (123, 127, 126, 122), (127, 125, 124, 126), (125, 121, 120, 124), (120, 122, 126, 124), (125, 127, 123, 121), (130, 128, 132, 134), (135, 133, 129, 131), (130, 134, 135, 131), (128, 130, 131, 129), (132, 128, 129, 133), (134, 132, 133, 135), (137, 139, 138, 136), (139, 143, 142, 138), (143, 141, 140, 142), (141, 137, 136, 140), (136, 138, 142, 140), (141, 143, 139, 137)])
me_cube_003.polygons.foreach_set('material_index', [0, 0, 0, 0, 0, 0, 0, 0, 0, 0, 0, 0, 0, 0, 0, 0, 0, 0, 0, 0, 0, 0, 0, 0, 0, 0, 0, 0, 0, 0, 0, 0, 0, 0, 0, 0, 0, 0, 0, 0, 0, 0, 0, 0, 0, 0, 1, 1, 1, 1, 1, 1, 1, 1, 1, 1, 1, 1, 1, 1, 1, 1, 1, 1, 1, 1, 1, 1, 1, 1, 1, 1, 1, 1, 1, 1, 1, 1, 1, 1, 1, 1, 0, 0, 0, 0, 0, 0, 1, 1, 1, 1, 1, 1, 1, 1, 1, 1, 1, 1, 1, 1, 1, 1, 1, 1, 1, 1, 1, 1, 1, 1])
_uv = me_cube_003.uv_layers.new(name='UVMap')
_uv.uv.foreach_set('vector', [0.1897, 0.4282, 0.1897, 0.0, 0.3793, 0.004365, 0.3793, 0.4326, 0.1897, 0.4282, 0.0, 0.4326, 1.357e-07, 0.004365, 0.1897, 0.0, 0.7587, 0.4314, 0.569, 0.4282, 0.569, 0.0, 0.7587, 0.003204, 0.6211, 0.688, 0.6211, 0.8911, 0.6044, 0.9089, 0.6044, 0.6702, 0.3793, 0.003204, 0.569, 0.0, 0.569, 0.4282, 0.3793, 0.4314, 0.5867, 0.6533, 0.5867, 0.4503, 0.6044, 0.4314, 0.6044, 0.6722, 0.9114, 0.6702, 0.9114, 0.911, 0.8275, 0.911, 0.8275, 0.6702, 0.397, 0.6533, 0.5867, 0.6533, 0.6044, 0.6722, 0.3793, 0.6722, 0.5867, 0.4503, 0.397, 0.4503, 0.3793, 0.4314, 0.6044, 0.4314, 0.397, 0.4503, 0.397, 0.6533, 0.3793, 0.6722, 0.3793, 0.4314, 0.8473, 0.0, 0.8473, 0.2388, 0.7587, 0.2388, 0.7587, 2.42e-08, 0.9114, 0.911, 0.9114, 0.6702, 0.9954, 0.6702, 0.9954, 0.911, 1.0, 0.4294, 1.0, 0.6702, 0.916, 0.6702, 0.916, 0.4294, 0.8473, 0.2408, 0.8473, 0.0, 0.9312, 1.21e-08, 0.9312, 0.2408, 0.6211, 0.8911, 0.8108, 0.8911, 0.8275, 0.9089, 0.6044, 0.9089, 0.8108, 0.688, 0.6211, 0.688, 0.6044, 0.6702, 0.8275, 0.6702, 0.8108, 0.8911, 0.8108, 0.688, 0.8275, 0.6702, 0.8275, 0.9089, 0.8275, 0.6702, 0.8275, 0.4314, 0.916, 0.4314, 0.916, 0.6702, 0.8275, 0.4314, 0.8275, 0.6702, 0.6044, 0.6702, 0.6044, 0.4314, 0.7731, 0.2879, 0.7731, 0.2701, 0.8817, 0.2701, 0.8817, 0.2879, 0.3481, 0.8565, 0.3481, 1.0, 0.3336, 1.0, 0.3336, 0.8565, 0.2116, 0.6734, 0.2116, 0.8764, 0.1972, 0.8764, 0.1972, 0.6734, 0.7587, 0.4314, 0.7587, 0.2879, 0.7731, 0.2879, 0.7731, 0.4314, 0.225, 0.8386, 0.225, 0.6356, 0.3592, 0.6356, 0.3592, 0.8386, 0.3758, 0.4326, 0.3758, 0.6356, 0.2417, 0.6356, 0.2417, 0.4326, 0.3793, 0.8753, 0.3793, 0.6722, 0.3938, 0.6722, 0.3938, 0.8753, 0.3481, 0.8565, 0.3336, 0.8565, 0.3336, 0.8386, 0.3481, 0.8386, 0.2417, 0.4326, 0.2417, 0.6356, 0.225, 0.6356, 0.225, 0.4326, 0.7731, 0.2879, 0.7587, 0.2879, 0.7587, 0.2701, 0.7731, 0.2701, 0.3758, 0.6356, 0.3758, 0.8386, 0.3592, 0.8386, 0.3592, 0.6356, 0.3336, 0.8386, 0.3336, 0.8565, 0.225, 0.8565, 0.225, 0.8386, 0.3938, 0.8753, 0.3938, 0.6722, 0.5024, 0.6722, 0.5024, 0.8753, 0.1086, 0.6734, 0.1086, 0.8764, 2.827e-08, 0.8764, 0.0, 0.6734, 0.225, 0.6734, 0.0, 0.6734, 0.0, 0.4326, 0.225, 0.4326, 0.5909, 0.6722, 0.5909, 0.911, 0.5024, 0.911, 0.5024, 0.6722, 0.1972, 0.6734, 0.1972, 0.9122, 0.1086, 0.9122, 0.1086, 0.6734, 0.0, 0.0, 0.0, 0.0, 0.0, 0.0, 0.0, 0.0, 0.0, 0.0, 0.0, 0.0, 0.0, 0.0, 0.0, 0.0, 0.0, 0.0, 0.0, 0.0, 0.0, 0.0, 0.0, 0.0, 0.0, 0.0, 0.0, 0.0, 0.0, 0.0, 0.0, 0.0, 0.0, 0.0, 0.0, 0.0, 0.0, 0.0, 0.0, 0.0, 0.0, 0.0, 0.0, 0.0, 0.0, 0.0, 0.0, 0.0, 0.0, 0.0, 0.0, 0.0, 0.0, 0.0, 0.0, 0.0, 0.0, 0.0, 0.0, 0.0, 0.0, 0.0, 0.0, 0.0, 0.0, 0.0, 0.0, 0.0, 0.0, 0.0, 0.0, 0.0, 0.0, 0.0, 0.0, 0.0, 0.0, 0.0, 0.0, 0.0, 0.0, 0.0, 0.0, 0.0, 0.0, 0.0, 0.0, 0.0, 0.0, 0.0, 0.0, 0.0, 0.0, 0.0, 0.0, 0.0, 0.0, 0.0, 0.0, 0.0, 0.0, 0.0, 0.0, 0.0, 0.0, 0.0, 0.0, 0.0, 0.0, 0.0, 0.0, 0.0, 0.0, 0.0, 0.0, 0.0, 0.0, 0.0, 0.0, 0.0, 0.0, 0.0, 0.0, 0.0, 0.0, 0.0, 0.0, 0.0, 0.0, 0.0, 0.0, 0.0, 0.0, 0.0, 0.0, 0.0, 0.0, 0.0, 0.0, 0.0, 0.0, 0.0, 0.0, 0.0, 0.0, 0.0, 0.0, 0.0, 0.0, 0.0, 0.0, 0.0, 0.0, 0.0, 0.0, 0.0, 0.0, 0.0, 0.0, 0.0, 0.0, 0.0, 0.0, 0.0, 0.0, 0.0, 0.0, 0.0, 0.0, 0.0, 0.0, 0.0, 0.0, 0.0, 0.0, 0.0, 0.0, 0.0, 0.0, 0.0, 0.0, 0.0, 0.0, 0.0, 0.0, 0.0, 0.0, 0.0, 0.0, 0.0, 0.0, 0.0, 0.0, 0.0, 0.0, 0.0, 0.0, 0.0, 0.0, 0.0, 0.0, 0.0, 0.0, 0.0, 0.0, 0.0, 0.0, 0.0, 0.0, 0.0, 0.0, 0.0, 0.0, 0.0, 0.0, 0.0, 0.0, 0.0, 0.0, 0.0, 0.0, 0.0, 0.0, 0.0, 0.0, 0.0, 0.0, 0.0, 0.0, 0.0, 0.0, 0.0, 0.0, 0.0, 0.0, 0.0, 0.0, 0.0, 0.0, 0.0, 0.0, 0.0, 0.0, 0.0, 0.0, 0.0, 0.0, 0.0, 0.0, 0.0, 0.0, 0.0, 0.0, 0.0, 0.0, 0.0, 0.0, 0.0, 0.0, 0.0, 0.0, 0.0, 0.0, 0.0, 0.0, 0.0, 0.0, 0.0, 0.0, 0.0, 0.0, 0.0, 0.0, 0.0, 0.0, 0.0, 0.0, 0.0, 0.0, 0.0, 0.0, 0.0, 0.0, 0.0, 0.0, 0.0, 0.0, 0.0, 0.0, 0.0, 0.0, 0.0, 0.0, 0.0, 0.0, 0.0, 0.0, 0.0, 0.0, 0.0, 0.0, 0.0, 0.0, 0.0, 0.0, 0.0, 0.0, 0.0, 0.0, 0.0, 0.0, 0.0, 0.0, 0.0, 0.0, 0.0, 0.0, 0.0, 0.0, 0.0, 0.0, 0.0, 0.0, 0.0, 0.0, 0.0, 0.0, 0.0, 0.0, 0.0, 0.0, 0.0, 0.0, 0.0, 0.0, 0.0, 0.0, 0.0, 0.0, 0.0, 0.0, 0.0, 0.0, 0.0, 0.0, 0.0, 0.0, 0.0, 0.0, 0.0, 0.0, 0.0, 0.0, 0.0, 0.0, 0.0, 0.0, 0.0, 0.0, 0.0, 0.0, 0.0, 0.0, 0.0, 0.0, 0.0, 0.0, 0.0, 0.0, 0.0, 0.0, 0.0, 0.0, 0.0, 0.0, 0.0, 0.0, 0.0, 0.0, 0.0, 0.0, 0.0, 0.0, 0.0, 0.0, 0.0, 0.0, 0.0, 0.0, 0.0, 0.0, 0.0, 0.0, 0.0, 0.0, 0.0, 0.0, 0.0, 0.0, 0.0, 0.0, 0.0, 0.0, 0.0, 0.0, 0.0, 0.0, 0.0, 0.0, 0.0, 0.0, 0.0, 0.0, 0.0, 0.0, 0.0, 0.0, 0.0, 0.0, 0.0, 0.0, 0.0, 0.0, 0.0, 0.0, 0.0, 0.0, 0.0, 0.0, 0.0, 0.0, 0.0, 0.0, 0.0, 0.0, 0.0, 0.0, 0.0, 0.0, 0.0, 0.0, 0.0, 0.0, 0.0, 0.0, 0.0, 0.0, 0.0, 0.0, 0.0, 0.0, 0.0, 0.0, 0.0, 0.0, 0.0, 0.0, 0.0, 0.0, 0.0, 0.0, 0.0, 0.0, 0.0, 0.0, 0.0, 0.0, 0.0, 0.0, 0.0, 0.0, 0.0, 0.0, 0.0, 0.0, 0.0, 0.0, 0.0, 0.0, 0.0, 0.0, 0.0, 0.0, 0.0, 0.0, 0.0, 0.0, 0.0, 0.0, 0.0, 0.0, 0.0, 0.0, 0.0, 0.0, 0.0, 0.0, 0.0, 0.0, 0.0, 0.0, 0.0, 0.0, 0.0, 0.0, 0.0, 0.0, 0.0, 0.0, 0.0, 0.0, 0.0, 0.0, 0.0, 0.0, 0.0, 0.0, 0.0, 0.0, 0.0, 0.0, 0.0, 0.0, 0.0, 0.0, 0.0, 0.0, 0.0, 0.0, 0.0, 0.0, 0.0, 0.0, 0.0, 0.0, 0.0, 0.0, 0.0, 0.0, 0.0, 0.0, 0.0, 0.0, 0.0, 0.0, 0.0, 0.0, 0.0, 0.0, 0.0, 0.0, 0.0, 0.0, 0.0, 0.0, 0.0, 0.0, 0.0, 0.0, 0.0, 0.0, 0.0, 0.0, 0.0, 0.0, 0.0, 0.0, 0.0, 0.0, 0.0, 0.0, 0.0, 0.0, 0.0, 0.0, 0.0, 0.0, 0.0, 0.0, 0.0, 0.0, 0.0, 0.0, 0.0, 0.0, 0.0, 0.0, 0.0, 0.0, 0.0, 0.0, 0.0, 0.0, 0.0, 0.0, 0.0, 0.0, 0.0, 0.0, 0.0, 0.0, 0.0, 0.0, 0.0, 0.0, 0.0, 0.0, 0.0])
me_cube_003.materials.append(mat_scifibox)
me_cube_003.materials.append(mat_glowviolet)
me_cube_003.use_remesh_preserve_volume = False
me_cube_003.use_remesh_preserve_attributes = False
me_cube_003.use_mirror_vertex_groups = False
me_cube_003.update()

# ---- objects
ob_scifibox_lod0 = bpy.data.objects.new('ScifiBox_LOD0', me_cube)
ob_lamp = bpy.data.objects.new('Lamp', light_lamp)
ob_camera = bpy.data.objects.new('Camera', cam_camera)
ob_scifibox_lod1 = bpy.data.objects.new('ScifiBox_LOD1', me_cube_002)
ob_scifibox_lod2 = bpy.data.objects.new('ScifiBox_LOD2', me_cube_003)

# ---- transforms, parenting, visibility, modifiers, constraints
ob_scifibox_lod0.location = (0.0, 0.0, 0.0)
ob_scifibox_lod0.lock_rotations_4d = False
ob_scifibox_lod0.empty_display_type = 'ARROWS'
ob_scifibox_lod0.lineart.crease_threshold = 0.0
ob_lamp.location = (4.076, 1.005, 5.904)
ob_lamp.rotation_euler = (0.6503, 0.05522, 1.866)
ob_lamp.lock_rotations_4d = False
ob_lamp.empty_display_type = 'ARROWS'
ob_lamp.color = (0.0, 0.0, 0.0, 0.0)
ob_lamp.lineart.crease_threshold = 0.0
ob_camera.location = (7.481, -6.508, 5.344)
ob_camera.rotation_euler = (1.109, 0.01082, 0.8149)
ob_camera.lock_rotations_4d = False
ob_camera.empty_display_type = 'ARROWS'
ob_camera.color = (0.0, 0.0, 0.0, 0.0)
ob_camera.display_type = 'WIRE'
ob_camera.lineart.crease_threshold = 0.0
ob_scifibox_lod1.location = (0.0, 0.0, 0.0)
ob_scifibox_lod1.lock_rotations_4d = False
ob_scifibox_lod1.empty_display_type = 'ARROWS'
ob_scifibox_lod1.lineart.crease_threshold = 0.0
ob_scifibox_lod2.location = (0.0, 0.1271, 0.0)
ob_scifibox_lod2.lock_rotations_4d = False
ob_scifibox_lod2.empty_display_type = 'ARROWS'
ob_scifibox_lod2.lineart.crease_threshold = 0.0

# ---- collection membership
col_collection_1.objects.link(ob_scifibox_lod0)
col_collection_1.objects.link(ob_lamp)
col_collection_1.objects.link(ob_camera)
col_collection_2.objects.link(ob_scifibox_lod1)
col_collection_3.objects.link(ob_scifibox_lod2)

# ---- scene / render settings (as saved in the file)
scene.camera = ob_camera
scene.frame_start = 1; scene.frame_end = 250; scene.frame_set(1)
scene.render.engine = 'BLENDER_EEVEE_NEXT'
scene.render.resolution_percentage = 50
scene.render.dither_intensity = 0.0
scene.cycles.use_denoising = False
scene.cycles.samples = 10
scene.cycles.sampling_pattern = 'TABULATED_SOBOL'
scene.cycles.light_sampling_threshold = 0.0
scene.cycles.use_adaptive_sampling = False
scene.cycles.use_light_tree = False
scene.cycles.blur_glossy = 0.0
scene.cycles.pixel_filter_type = 'GAUSSIAN'
scene.cycles.sample_clamp_indirect = 0.0
scene.view_settings.view_transform = 'Standard'
bpy.context.view_layer.update()
